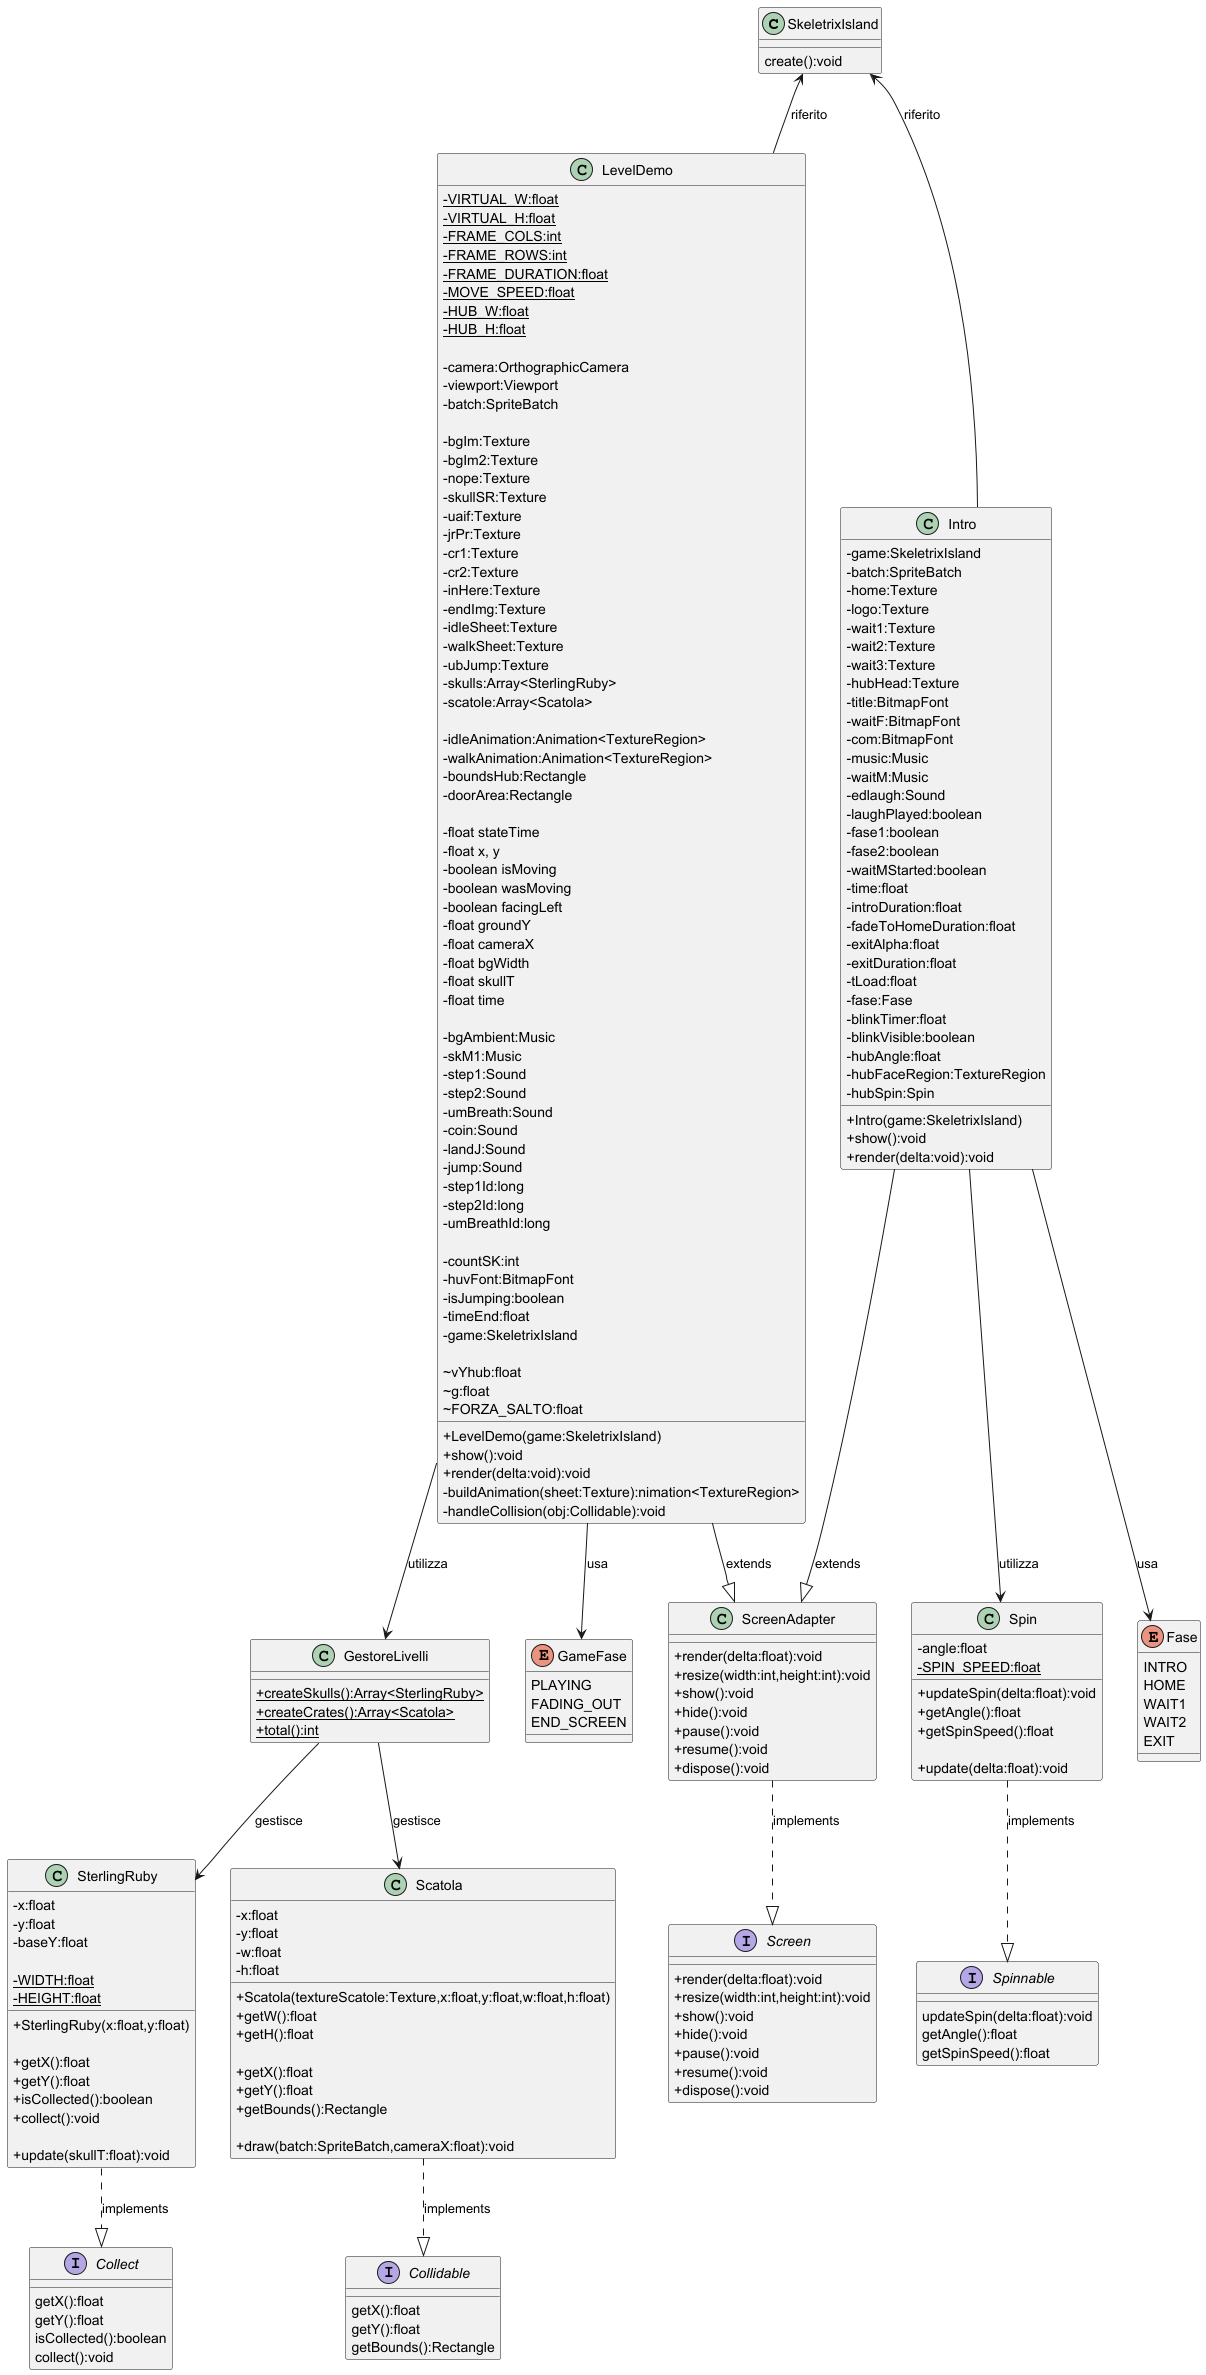

The diagram above was rendered by PlantUML. Its source (embedded in the PNG):
@startuml
skinparam classAttributeIconSize 0

class SkeletrixIsland

class ScreenAdapter
class LevelDemo
class Intro

class Spin
class GestoreLivelli
class SterlingRuby
class Scatola
interface Screen
interface Collect
interface Collidable
interface Spinnable

' Relazioni di ereditarietà
LevelDemo --|> ScreenAdapter : extends
Intro --|> ScreenAdapter : extends
ScreenAdapter ..|> Screen : implements
SterlingRuby ..|> Collect : implements
Scatola ..|> Collidable : implements
Spin ..|> Spinnable : implements

' Relazioni di associazione/composizione
LevelDemo --> SkeletrixIsland : riferito
Intro --> SkeletrixIsland : riferito
LevelDemo --> GestoreLivelli : utilizza
GestoreLivelli --> SterlingRuby : gestisce
GestoreLivelli --> Scatola : gestisce
Intro --> Spin : utilizza
Intro --> Fase : usa
LevelDemo --> GameFase : usa

interface Collect {
getX():float
getY():float
isCollected():boolean
collect():void
}

interface Collidable {
getX():float
getY():float
getBounds():Rectangle
}

interface Spinnable {
updateSpin(delta:float):void
getAngle():float
getSpinSpeed():float
}

class SkeletrixIsland {
create():void
}

class SterlingRuby {
-x:float
-y:float
-baseY:float

' Secondo l'AI si scrive cosi
-{static}WIDTH:float
-{static}HEIGHT:float
+SterlingRuby(x:float,y:float)

' Classi ovveridate
+getX():float
+getY():float
+isCollected():boolean
+collect():void

+update(skullT:float):void
}

class GestoreLivelli {
+{static}createSkulls():Array<SterlingRuby>
+{static}createCrates():Array<Scatola>
+{static}total():int
}

class Scatola {
-x:float
-y:float
-w:float
-h:float
+Scatola(textureScatole:Texture,x:float,y:float,w:float,h:float)
+getW():float
+getH():float

' Classi ovveridate
+getX():float
+getY():float
+getBounds():Rectangle

+draw(batch:SpriteBatch,cameraX:float):void
}

class Spin {
-angle:float
-{static}SPIN_SPEED:float

'Classi overridate
+updateSpin(delta:float):void
+getAngle():float
+getSpinSpeed():float

+update(delta:float):void
}

class Intro {
-game:SkeletrixIsland
-batch:SpriteBatch
-home:Texture
-logo:Texture
-wait1:Texture
-wait2:Texture
-wait3:Texture
-hubHead:Texture
-title:BitmapFont
-waitF:BitmapFont
-com:BitmapFont
-music:Music
-waitM:Music
-edlaugh:Sound
-laughPlayed:boolean
-fase1:boolean
-fase2:boolean
-waitMStarted:boolean
-time:float
-introDuration:float
-fadeToHomeDuration:float
-exitAlpha:float
-exitDuration:float
-tLoad:float
-fase:Fase
-blinkTimer:float
-blinkVisible:boolean
-hubAngle:float
-hubFaceRegion:TextureRegion
-hubSpin:Spin

'Classi overridate
+Intro(game:SkeletrixIsland)
+show():void
+render(delta:void):void
}

enum Fase {
INTRO
HOME
WAIT1
WAIT2
EXIT
}

LevelDemo -[hidden]up-|> SkeletrixIsland
Intro -[hidden]up-|> SkeletrixIsland

class LevelDemo {
-{static}VIRTUAL_W:float
-{static}VIRTUAL_H:float
-{static}FRAME_COLS:int
-{static}FRAME_ROWS:int
-{static}FRAME_DURATION:float
-{static}MOVE_SPEED:float
-{static}HUB_W:float
-{static}HUB_H:float

-camera:OrthographicCamera
-viewport:Viewport
-batch:SpriteBatch

-bgIm:Texture
-bgIm2:Texture
-nope:Texture
-skullSR:Texture
-uaif:Texture
-jrPr:Texture
-cr1:Texture
-cr2:Texture
-inHere:Texture
-endImg:Texture
-idleSheet:Texture
-walkSheet:Texture
-ubJump:Texture
-skulls:Array<SterlingRuby>
-scatole:Array<Scatola>

-idleAnimation:Animation<TextureRegion>
-walkAnimation:Animation<TextureRegion>
-boundsHub:Rectangle
-doorArea:Rectangle

- float stateTime
- float x, y
- boolean isMoving
- boolean wasMoving
- boolean facingLeft
- float groundY
- float cameraX
- float bgWidth
- float skullT
- float time

-bgAmbient:Music
-skM1:Music
-step1:Sound
-step2:Sound
-umBreath:Sound
-coin:Sound
-landJ:Sound
-jump:Sound
-step1Id:long
-step2Id:long
-umBreathId:long

-countSK:int
-huvFont:BitmapFont
-isJumping:boolean
-timeEnd:float
-game:SkeletrixIsland

~vYhub:float
~g:float
~FORZA_SALTO:float

+LevelDemo(game:SkeletrixIsland)
+show():void
+render(delta:void):void
-buildAnimation(sheet:Texture):nimation<TextureRegion>
-handleCollision(obj:Collidable):void
}

enum GameFase {
PLAYING
FADING_OUT
END_SCREEN
}

class ScreenAdapter{
' Classi ovveridate
+render(delta:float):void
+resize(width:int,height:int):void
+show():void
+hide():void
+pause():void
+resume():void
+dispose():void
}

interface Screen{
+render(delta:float):void
+resize(width:int,height:int):void
+show():void
+hide():void
+pause():void
+resume():void
+dispose():void
}

@enduml